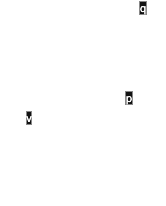

The diagram above was exported from draw.io. Its source (the exported page's mxGraphModel, read from the mxfile embedded in the PNG):
<mxGraphModel dx="598" dy="409" grid="1" gridSize="10" guides="1" tooltips="1" connect="1" arrows="1" fold="1" page="1" pageScale="1" pageWidth="827" pageHeight="1169" math="0" shadow="0">
  <root>
    <mxCell id="0" />
    <mxCell id="1" parent="0" />
    <mxCell id="ZYT45A_cPBHnpyLz7iOP-1" value="" style="endArrow=classic;html=1;rounded=0;" edge="1" parent="1">
      <mxGeometry width="50" height="50" relative="1" as="geometry">
        <mxPoint x="280" y="280" as="sourcePoint" />
        <mxPoint x="400" y="170" as="targetPoint" />
      </mxGeometry>
    </mxCell>
    <mxCell id="ZYT45A_cPBHnpyLz7iOP-6" value="p" style="edgeLabel;html=1;align=center;verticalAlign=middle;resizable=0;points=[];" vertex="1" connectable="0" parent="ZYT45A_cPBHnpyLz7iOP-1">
      <mxGeometry x="0.5975" y="2" relative="1" as="geometry">
        <mxPoint x="26" y="-11" as="offset" />
      </mxGeometry>
    </mxCell>
    <mxCell id="ZYT45A_cPBHnpyLz7iOP-2" value="" style="endArrow=classic;html=1;rounded=0;" edge="1" parent="1">
      <mxGeometry width="50" height="50" relative="1" as="geometry">
        <mxPoint x="280" y="280" as="sourcePoint" />
        <mxPoint x="310" y="200" as="targetPoint" />
      </mxGeometry>
    </mxCell>
    <mxCell id="ZYT45A_cPBHnpyLz7iOP-5" value="v" style="edgeLabel;html=1;align=center;verticalAlign=middle;resizable=0;points=[];" vertex="1" connectable="0" parent="ZYT45A_cPBHnpyLz7iOP-2">
      <mxGeometry x="0.6307" y="-2" relative="1" as="geometry">
        <mxPoint x="-6" y="-16" as="offset" />
      </mxGeometry>
    </mxCell>
    <mxCell id="ZYT45A_cPBHnpyLz7iOP-3" value="" style="endArrow=classic;html=1;rounded=0;" edge="1" parent="1">
      <mxGeometry width="50" height="50" relative="1" as="geometry">
        <mxPoint x="399" y="170" as="sourcePoint" />
        <mxPoint x="429" y="90" as="targetPoint" />
      </mxGeometry>
    </mxCell>
    <mxCell id="ZYT45A_cPBHnpyLz7iOP-4" value="" style="endArrow=classic;html=1;rounded=0;" edge="1" parent="1">
      <mxGeometry width="50" height="50" relative="1" as="geometry">
        <mxPoint x="280" y="280" as="sourcePoint" />
        <mxPoint x="430" y="90" as="targetPoint" />
      </mxGeometry>
    </mxCell>
    <mxCell id="ZYT45A_cPBHnpyLz7iOP-7" value="q" style="edgeLabel;html=1;align=center;verticalAlign=middle;resizable=0;points=[];" vertex="1" connectable="0" parent="ZYT45A_cPBHnpyLz7iOP-4">
      <mxGeometry x="0.3669" y="3" relative="1" as="geometry">
        <mxPoint x="34" y="-58" as="offset" />
      </mxGeometry>
    </mxCell>
  </root>
</mxGraphModel>